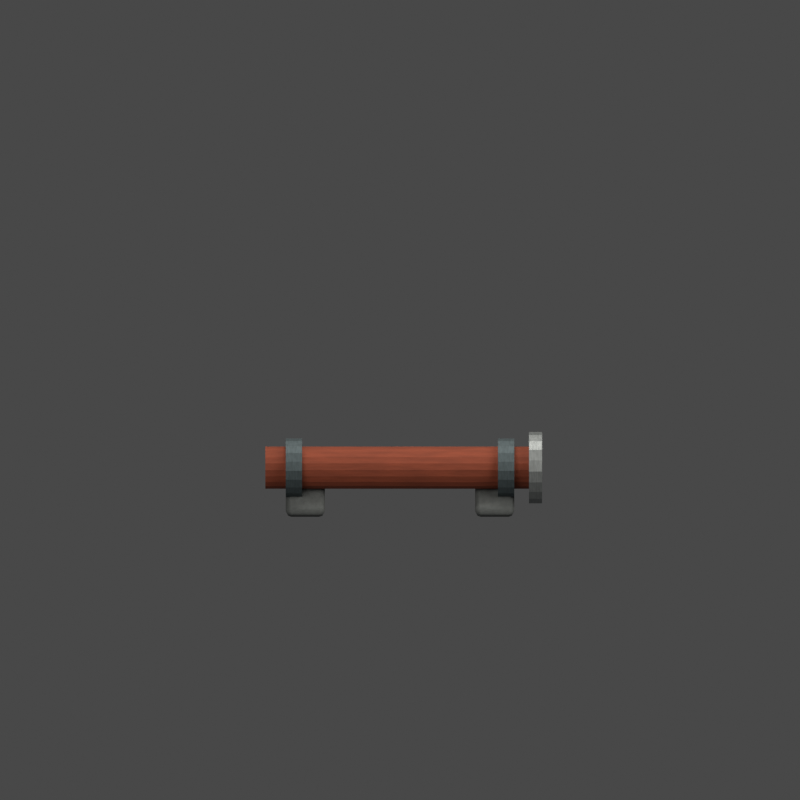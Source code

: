 # Source: pipe-end.blend  (saved by Blender 5.2.45; exported with 4.5.12 LTS)
import bpy
from mathutils import Matrix  # noqa: F401  (used for matrix-valued properties, if any)

bpy.ops.wm.read_factory_settings(use_empty=True)
scene = bpy.context.scene
scene.name = 'FC2 Environment pipe-end'

# ---- materials (node trees are filled in below, after node groups)
mat_fc2_concrete_001 = bpy.data.materials.new('FC2 concrete.001')
mat_fc2_concrete_001.diffuse_color = (0.115, 0.125, 0.123, 1.0)
mat_fc2_rust_001 = bpy.data.materials.new('FC2 rust.001')
mat_fc2_rust_001.diffuse_color = (0.3, 0.065, 0.028, 1.0)
mat_fc2_iron_001 = bpy.data.materials.new('FC2 iron.001')
mat_fc2_iron_001.diffuse_color = (0.1, 0.13, 0.14, 1.0)
mat_fc2_edge_001 = bpy.data.materials.new('FC2 edge.001')
mat_fc2_edge_001.diffuse_color = (0.28, 0.3, 0.3, 1.0)

# ---- material node trees
mat_fc2_concrete_001.use_nodes = True; mat_fc2_concrete_001.node_tree.nodes.clear()
_N = mat_fc2_concrete_001.node_tree.nodes; _L = mat_fc2_concrete_001.node_tree.links
n0 = _N.new('ShaderNodeBsdfPrincipled'); n0.name = 'Principled BSDF'; n0.location = (-200, 100)
n0.inputs[2].default_value = 0.96
n0.inputs[10].default_value = 0.005
n0.inputs[27].default_value = (0.115, 0.125, 0.123, 1.0)
n1 = _N.new('ShaderNodeOutputMaterial'); n1.name = 'Material Output'; n1.location = (200, 100)
n2 = _N.new('ShaderNodeTexNoise'); n2.name = 'Noise Texture'; n2.location = (0, 0)
n2.width = 160
n2.inputs[2].default_value = 8.0
n2.inputs[3].default_value = 3.0
n3 = _N.new('ShaderNodeValToRGB'); n3.name = 'Color Ramp'; n3.location = (0, 0)
while len(n3.color_ramp.elements) > 1: n3.color_ramp.elements.remove(n3.color_ramp.elements[-1])
n3.color_ramp.elements[0].position = 0.2; n3.color_ramp.elements[0].color = (0.07475, 0.08125, 0.07995, 1.0)
_e = n3.color_ramp.elements.new(0.8); _e.color = (0.115, 0.125, 0.123, 1.0)
n4 = _N.new('ShaderNodeBump'); n4.name = 'Bump'; n4.location = (0, 0)
n4.inputs[0].default_value = 0.12
n4.inputs[1].default_value = 0.015
_L.new(n0.outputs[0], n1.inputs[0])
_L.new(n2.outputs[0], n3.inputs[0])
_L.new(n3.outputs[0], n0.inputs[0])
_L.new(n2.outputs[0], n4.inputs[3])
_L.new(n4.outputs[0], n0.inputs[5])
n1.is_active_output = True
mat_fc2_rust_001.use_nodes = True; mat_fc2_rust_001.node_tree.nodes.clear()
_N = mat_fc2_rust_001.node_tree.nodes; _L = mat_fc2_rust_001.node_tree.links
n0 = _N.new('ShaderNodeBsdfPrincipled'); n0.name = 'Principled BSDF'; n0.location = (-200, 100)
n0.inputs[1].default_value = 0.3
n0.inputs[2].default_value = 0.8
n0.inputs[10].default_value = 0.005
n0.inputs[27].default_value = (0.3, 0.065, 0.028, 1.0)
n1 = _N.new('ShaderNodeOutputMaterial'); n1.name = 'Material Output'; n1.location = (200, 100)
n2 = _N.new('ShaderNodeTexNoise'); n2.name = 'Noise Texture'; n2.location = (0, 0)
n2.width = 160
n2.inputs[2].default_value = 8.0
n2.inputs[3].default_value = 3.0
n3 = _N.new('ShaderNodeValToRGB'); n3.name = 'Color Ramp'; n3.location = (0, 0)
while len(n3.color_ramp.elements) > 1: n3.color_ramp.elements.remove(n3.color_ramp.elements[-1])
n3.color_ramp.elements[0].position = 0.2; n3.color_ramp.elements[0].color = (0.195, 0.04225, 0.0182, 1.0)
_e = n3.color_ramp.elements.new(0.8); _e.color = (0.3, 0.065, 0.028, 1.0)
n4 = _N.new('ShaderNodeBump'); n4.name = 'Bump'; n4.location = (0, 0)
n4.inputs[0].default_value = 0.12
n4.inputs[1].default_value = 0.015
_L.new(n0.outputs[0], n1.inputs[0])
_L.new(n2.outputs[0], n3.inputs[0])
_L.new(n3.outputs[0], n0.inputs[0])
_L.new(n2.outputs[0], n4.inputs[3])
_L.new(n4.outputs[0], n0.inputs[5])
n1.is_active_output = True
mat_fc2_iron_001.use_nodes = True; mat_fc2_iron_001.node_tree.nodes.clear()
_N = mat_fc2_iron_001.node_tree.nodes; _L = mat_fc2_iron_001.node_tree.links
n0 = _N.new('ShaderNodeBsdfPrincipled'); n0.name = 'Principled BSDF'; n0.location = (-200, 100)
n0.inputs[1].default_value = 0.65
n0.inputs[2].default_value = 0.64
n0.inputs[10].default_value = 0.005
n0.inputs[27].default_value = (0.1, 0.13, 0.14, 1.0)
n1 = _N.new('ShaderNodeOutputMaterial'); n1.name = 'Material Output'; n1.location = (200, 100)
n2 = _N.new('ShaderNodeTexNoise'); n2.name = 'Noise Texture'; n2.location = (0, 0)
n2.width = 160
n2.inputs[2].default_value = 8.0
n2.inputs[3].default_value = 3.0
n3 = _N.new('ShaderNodeValToRGB'); n3.name = 'Color Ramp'; n3.location = (0, 0)
while len(n3.color_ramp.elements) > 1: n3.color_ramp.elements.remove(n3.color_ramp.elements[-1])
n3.color_ramp.elements[0].position = 0.2; n3.color_ramp.elements[0].color = (0.065, 0.0845, 0.091, 1.0)
_e = n3.color_ramp.elements.new(0.8); _e.color = (0.1, 0.13, 0.14, 1.0)
n4 = _N.new('ShaderNodeBump'); n4.name = 'Bump'; n4.location = (0, 0)
n4.inputs[0].default_value = 0.12
n4.inputs[1].default_value = 0.015
_L.new(n0.outputs[0], n1.inputs[0])
_L.new(n2.outputs[0], n3.inputs[0])
_L.new(n3.outputs[0], n0.inputs[0])
_L.new(n2.outputs[0], n4.inputs[3])
_L.new(n4.outputs[0], n0.inputs[5])
n1.is_active_output = True
mat_fc2_edge_001.use_nodes = True; mat_fc2_edge_001.node_tree.nodes.clear()
_N = mat_fc2_edge_001.node_tree.nodes; _L = mat_fc2_edge_001.node_tree.links
n0 = _N.new('ShaderNodeBsdfPrincipled'); n0.name = 'Principled BSDF'; n0.location = (-200, 100)
n0.inputs[1].default_value = 0.65
n0.inputs[10].default_value = 0.005
n0.inputs[27].default_value = (0.28, 0.3, 0.3, 1.0)
n1 = _N.new('ShaderNodeOutputMaterial'); n1.name = 'Material Output'; n1.location = (200, 100)
n2 = _N.new('ShaderNodeTexNoise'); n2.name = 'Noise Texture'; n2.location = (0, 0)
n2.width = 160
n2.inputs[2].default_value = 8.0
n2.inputs[3].default_value = 3.0
n3 = _N.new('ShaderNodeValToRGB'); n3.name = 'Color Ramp'; n3.location = (0, 0)
while len(n3.color_ramp.elements) > 1: n3.color_ramp.elements.remove(n3.color_ramp.elements[-1])
n3.color_ramp.elements[0].position = 0.2; n3.color_ramp.elements[0].color = (0.182, 0.195, 0.195, 1.0)
_e = n3.color_ramp.elements.new(0.8); _e.color = (0.28, 0.3, 0.3, 1.0)
n4 = _N.new('ShaderNodeBump'); n4.name = 'Bump'; n4.location = (0, 0)
n4.inputs[0].default_value = 0.12
n4.inputs[1].default_value = 0.015
_L.new(n0.outputs[0], n1.inputs[0])
_L.new(n2.outputs[0], n3.inputs[0])
_L.new(n3.outputs[0], n0.inputs[0])
_L.new(n2.outputs[0], n4.inputs[3])
_L.new(n4.outputs[0], n0.inputs[5])
n1.is_active_output = True

# ---- world
world_fc2_studio_environment_pipe_end = bpy.data.worlds.new('FC2 studio Environment pipe-end'); scene.world = world_fc2_studio_environment_pipe_end
world_fc2_studio_environment_pipe_end.use_nodes = True; world_fc2_studio_environment_pipe_end.node_tree.nodes.clear()
_N = world_fc2_studio_environment_pipe_end.node_tree.nodes; _L = world_fc2_studio_environment_pipe_end.node_tree.links
n0 = _N.new('ShaderNodeBackground'); n0.name = 'Background'; n0.location = (-200, 100)
n0.inputs[0].default_value = (0.3, 0.3, 0.3, 1.0)
n0.inputs[1].default_value = 0.35
n1 = _N.new('ShaderNodeOutputWorld'); n1.name = 'World Output'; n1.location = (200, 100)
_L.new(n0.outputs[0], n1.inputs[0])
n1.is_active_output = True

# ---- cameras
cam_camera_008 = bpy.data.cameras.new('Camera.008')
cam_camera_008.type = 'ORTHO'
cam_camera_008.ortho_scale = 4.9

# ---- lights
light_area_024 = bpy.data.lights.new('Area.024', 'AREA')
light_area_024.color = (1.0, 0.96, 0.9)
light_area_024.energy = 450.0
light_area_024.size = 5.0
light_area_024.size_y = 1.0
light_area_025 = bpy.data.lights.new('Area.025', 'AREA')
light_area_025.color = (1.0, 0.96, 0.9)
light_area_025.energy = 292.5
light_area_025.size = 4.0
light_area_025.size_y = 1.0
light_area_026 = bpy.data.lights.new('Area.026', 'AREA')
light_area_026.color = (1.0, 0.96, 0.9)
light_area_026.energy = 540.0
light_area_026.size = 3.0
light_area_026.size_y = 1.0

# ---- meshes
me_cube_026 = bpy.data.meshes.new('Cube.026')
me_cube_026.from_pydata([(-0.12, -0.26, -0.04), (-0.12, -0.26, 0.04), (-0.12, 0.26, -0.04), (-0.12, 0.26, 0.04), (0.12, -0.26, -0.04), (0.12, -0.26, 0.04), (0.12, 0.26, -0.04), (0.12, 0.26, 0.04)], [], [(0, 1, 3, 2), (2, 3, 7, 6), (6, 7, 5, 4), (4, 5, 1, 0), (2, 6, 4, 0), (7, 3, 1, 5)])
_uv = me_cube_026.uv_layers.new(name='UVMap')
_uv.uv.foreach_set('vector', [0.375, 0.0, 0.625, 0.0, 0.625, 0.25, 0.375, 0.25, 0.375, 0.25, 0.625, 0.25, 0.625, 0.5, 0.375, 0.5, 0.375, 0.5, 0.625, 0.5, 0.625, 0.75, 0.375, 0.75, 0.375, 0.75, 0.625, 0.75, 0.625, 1.0, 0.375, 1.0, 0.125, 0.5, 0.375, 0.5, 0.375, 0.75, 0.125, 0.75, 0.625, 0.5, 0.875, 0.5, 0.875, 0.75, 0.625, 0.75])
me_cube_026.materials.append(mat_fc2_concrete_001)
me_cube_026.update()
me_cube_027 = bpy.data.meshes.new('Cube.027')
me_cube_027.from_pydata([(-0.12, -0.26, -0.04), (-0.12, -0.26, 0.04), (-0.12, 0.26, -0.04), (-0.12, 0.26, 0.04), (0.12, -0.26, -0.04), (0.12, -0.26, 0.04), (0.12, 0.26, -0.04), (0.12, 0.26, 0.04)], [], [(0, 1, 3, 2), (2, 3, 7, 6), (6, 7, 5, 4), (4, 5, 1, 0), (2, 6, 4, 0), (7, 3, 1, 5)])
_uv = me_cube_027.uv_layers.new(name='UVMap')
_uv.uv.foreach_set('vector', [0.375, 0.0, 0.625, 0.0, 0.625, 0.25, 0.375, 0.25, 0.375, 0.25, 0.625, 0.25, 0.625, 0.5, 0.375, 0.5, 0.375, 0.5, 0.625, 0.5, 0.625, 0.75, 0.375, 0.75, 0.375, 0.75, 0.625, 0.75, 0.625, 1.0, 0.375, 1.0, 0.125, 0.5, 0.375, 0.5, 0.375, 0.75, 0.125, 0.75, 0.625, 0.5, 0.875, 0.5, 0.875, 0.75, 0.625, 0.75])
me_cube_027.materials.append(mat_fc2_concrete_001)
me_cube_027.update()
me_cylinder_019 = bpy.data.meshes.new('Cylinder.019')
me_cylinder_019.from_pydata([(0.0, 0.13, -0.825), (0.0, 0.13, 0.825), (0.04017, 0.1236, -0.825), (0.04017, 0.1236, 0.825), (0.07641, 0.1052, -0.825), (0.07641, 0.1052, 0.825), (0.1052, 0.07641, -0.825), (0.1052, 0.07641, 0.825), (0.1236, 0.04017, -0.825), (0.1236, 0.04017, 0.825), (0.13, 0.0, -0.825), (0.13, 0.0, 0.825), (0.1236, -0.04017, -0.825), (0.1236, -0.04017, 0.825), (0.1052, -0.07641, -0.825), (0.1052, -0.07641, 0.825), (0.07641, -0.1052, -0.825), (0.07641, -0.1052, 0.825), (0.04017, -0.1236, -0.825), (0.04017, -0.1236, 0.825), (0.0, -0.13, -0.825), (0.0, -0.13, 0.825), (-0.04017, -0.1236, -0.825), (-0.04017, -0.1236, 0.825), (-0.07641, -0.1052, -0.825), (-0.07641, -0.1052, 0.825), (-0.1052, -0.07641, -0.825), (-0.1052, -0.07641, 0.825), (-0.1236, -0.04017, -0.825), (-0.1236, -0.04017, 0.825), (-0.13, 0.0, -0.825), (-0.13, 0.0, 0.825), (-0.1236, 0.04017, -0.825), (-0.1236, 0.04017, 0.825), (-0.1052, 0.07641, -0.825), (-0.1052, 0.07641, 0.825), (-0.07641, 0.1052, -0.825), (-0.07641, 0.1052, 0.825), (-0.04017, 0.1236, -0.825), (-0.04017, 0.1236, 0.825)], [], [(0, 1, 3, 2), (2, 3, 5, 4), (4, 5, 7, 6), (6, 7, 9, 8), (8, 9, 11, 10), (10, 11, 13, 12), (12, 13, 15, 14), (14, 15, 17, 16), (16, 17, 19, 18), (18, 19, 21, 20), (20, 21, 23, 22), (22, 23, 25, 24), (24, 25, 27, 26), (26, 27, 29, 28), (28, 29, 31, 30), (30, 31, 33, 32), (32, 33, 35, 34), (34, 35, 37, 36), (3, 1, 39, 37, 35, 33, 31, 29, 27, 25, 23, 21, 19, 17, 15, 13, 11, 9, 7, 5), (36, 37, 39, 38), (38, 39, 1, 0), (0, 2, 4, 6, 8, 10, 12, 14, 16, 18, 20, 22, 24, 26, 28, 30, 32, 34, 36, 38)])
_uv = me_cylinder_019.uv_layers.new(name='UVMap')
_uv.uv.foreach_set('vector', [1.0, 0.5, 1.0, 1.0, 0.95, 1.0, 0.95, 0.5, 0.95, 0.5, 0.95, 1.0, 0.9, 1.0, 0.9, 0.5, 0.9, 0.5, 0.9, 1.0, 0.85, 1.0, 0.85, 0.5, 0.85, 0.5, 0.85, 1.0, 0.8, 1.0, 0.8, 0.5, 0.8, 0.5, 0.8, 1.0, 0.75, 1.0, 0.75, 0.5, 0.75, 0.5, 0.75, 1.0, 0.7, 1.0, 0.7, 0.5, 0.7, 0.5, 0.7, 1.0, 0.65, 1.0, 0.65, 0.5, 0.65, 0.5, 0.65, 1.0, 0.6, 1.0, 0.6, 0.5, 0.6, 0.5, 0.6, 1.0, 0.55, 1.0, 0.55, 0.5, 0.55, 0.5, 0.55, 1.0, 0.5, 1.0, 0.5, 0.5, 0.5, 0.5, 0.5, 1.0, 0.45, 1.0, 0.45, 0.5, 0.45, 0.5, 0.45, 1.0, 0.4, 1.0, 0.4, 0.5, 0.4, 0.5, 0.4, 1.0, 0.35, 1.0, 0.35, 0.5, 0.35, 0.5, 0.35, 1.0, 0.3, 1.0, 0.3, 0.5, 0.3, 0.5, 0.3, 1.0, 0.25, 1.0, 0.25, 0.5, 0.25, 0.5, 0.25, 1.0, 0.2, 1.0, 0.2, 0.5, 0.2, 0.5, 0.2, 1.0, 0.15, 1.0, 0.15, 0.5, 0.15, 0.5, 0.15, 1.0, 0.1, 1.0, 0.1, 0.5, 0.3242, 0.4783, 0.25, 0.49, 0.1758, 0.4783, 0.1089, 0.4442, 0.05584, 0.3911, 0.02175, 0.3242, 0.01, 0.25, 0.02175, 0.1758, 0.05584, 0.1089, 0.1089, 0.05584, 0.1758, 0.02175, 0.25, 0.01, 0.3242, 0.02175, 0.3911, 0.05584, 0.4442, 0.1089, 0.4783, 0.1758, 0.49, 0.25, 0.4783, 0.3242, 0.4442, 0.3911, 0.3911, 0.4442, 0.1, 0.5, 0.1, 1.0, 0.05, 1.0, 0.05, 0.5, 0.05, 0.5, 0.05, 1.0, -1.565e-07, 1.0, -1.565e-07, 0.5, 0.75, 0.49, 0.8242, 0.4783, 0.8911, 0.4442, 0.9442, 0.3911, 0.9783, 0.3242, 0.99, 0.25, 0.9783, 0.1758, 0.9442, 0.1089, 0.8911, 0.05584, 0.8242, 0.02175, 0.75, 0.01, 0.6758, 0.02175, 0.6089, 0.05584, 0.5558, 0.1089, 0.5217, 0.1758, 0.51, 0.25, 0.5217, 0.3242, 0.5558, 0.3911, 0.6089, 0.4442, 0.6758, 0.4783])
me_cylinder_019.materials.append(mat_fc2_rust_001)
me_cylinder_019.update()
me_cylinder_020 = bpy.data.meshes.new('Cylinder.020')
me_cylinder_020.from_pydata([(0.0, 0.18, -0.05), (0.0, 0.18, 0.05), (0.05562, 0.1712, -0.05), (0.05562, 0.1712, 0.05), (0.1058, 0.1456, -0.05), (0.1058, 0.1456, 0.05), (0.1456, 0.1058, -0.05), (0.1456, 0.1058, 0.05), (0.1712, 0.05562, -0.05), (0.1712, 0.05562, 0.05), (0.18, 0.0, -0.05), (0.18, 0.0, 0.05), (0.1712, -0.05562, -0.05), (0.1712, -0.05562, 0.05), (0.1456, -0.1058, -0.05), (0.1456, -0.1058, 0.05), (0.1058, -0.1456, -0.05), (0.1058, -0.1456, 0.05), (0.05562, -0.1712, -0.05), (0.05562, -0.1712, 0.05), (0.0, -0.18, -0.05), (0.0, -0.18, 0.05), (-0.05562, -0.1712, -0.05), (-0.05562, -0.1712, 0.05), (-0.1058, -0.1456, -0.05), (-0.1058, -0.1456, 0.05), (-0.1456, -0.1058, -0.05), (-0.1456, -0.1058, 0.05), (-0.1712, -0.05562, -0.05), (-0.1712, -0.05562, 0.05), (-0.18, 0.0, -0.05), (-0.18, 0.0, 0.05), (-0.1712, 0.05562, -0.05), (-0.1712, 0.05562, 0.05), (-0.1456, 0.1058, -0.05), (-0.1456, 0.1058, 0.05), (-0.1058, 0.1456, -0.05), (-0.1058, 0.1456, 0.05), (-0.05562, 0.1712, -0.05), (-0.05562, 0.1712, 0.05)], [], [(0, 1, 3, 2), (2, 3, 5, 4), (4, 5, 7, 6), (6, 7, 9, 8), (8, 9, 11, 10), (10, 11, 13, 12), (12, 13, 15, 14), (14, 15, 17, 16), (16, 17, 19, 18), (18, 19, 21, 20), (20, 21, 23, 22), (22, 23, 25, 24), (24, 25, 27, 26), (26, 27, 29, 28), (28, 29, 31, 30), (30, 31, 33, 32), (32, 33, 35, 34), (34, 35, 37, 36), (3, 1, 39, 37, 35, 33, 31, 29, 27, 25, 23, 21, 19, 17, 15, 13, 11, 9, 7, 5), (36, 37, 39, 38), (38, 39, 1, 0), (0, 2, 4, 6, 8, 10, 12, 14, 16, 18, 20, 22, 24, 26, 28, 30, 32, 34, 36, 38)])
_uv = me_cylinder_020.uv_layers.new(name='UVMap')
_uv.uv.foreach_set('vector', [1.0, 0.5, 1.0, 1.0, 0.95, 1.0, 0.95, 0.5, 0.95, 0.5, 0.95, 1.0, 0.9, 1.0, 0.9, 0.5, 0.9, 0.5, 0.9, 1.0, 0.85, 1.0, 0.85, 0.5, 0.85, 0.5, 0.85, 1.0, 0.8, 1.0, 0.8, 0.5, 0.8, 0.5, 0.8, 1.0, 0.75, 1.0, 0.75, 0.5, 0.75, 0.5, 0.75, 1.0, 0.7, 1.0, 0.7, 0.5, 0.7, 0.5, 0.7, 1.0, 0.65, 1.0, 0.65, 0.5, 0.65, 0.5, 0.65, 1.0, 0.6, 1.0, 0.6, 0.5, 0.6, 0.5, 0.6, 1.0, 0.55, 1.0, 0.55, 0.5, 0.55, 0.5, 0.55, 1.0, 0.5, 1.0, 0.5, 0.5, 0.5, 0.5, 0.5, 1.0, 0.45, 1.0, 0.45, 0.5, 0.45, 0.5, 0.45, 1.0, 0.4, 1.0, 0.4, 0.5, 0.4, 0.5, 0.4, 1.0, 0.35, 1.0, 0.35, 0.5, 0.35, 0.5, 0.35, 1.0, 0.3, 1.0, 0.3, 0.5, 0.3, 0.5, 0.3, 1.0, 0.25, 1.0, 0.25, 0.5, 0.25, 0.5, 0.25, 1.0, 0.2, 1.0, 0.2, 0.5, 0.2, 0.5, 0.2, 1.0, 0.15, 1.0, 0.15, 0.5, 0.15, 0.5, 0.15, 1.0, 0.1, 1.0, 0.1, 0.5, 0.3242, 0.4783, 0.25, 0.49, 0.1758, 0.4783, 0.1089, 0.4442, 0.05584, 0.3911, 0.02175, 0.3242, 0.01, 0.25, 0.02175, 0.1758, 0.05584, 0.1089, 0.1089, 0.05584, 0.1758, 0.02175, 0.25, 0.01, 0.3242, 0.02175, 0.3911, 0.05584, 0.4442, 0.1089, 0.4783, 0.1758, 0.49, 0.25, 0.4783, 0.3242, 0.4442, 0.3911, 0.3911, 0.4442, 0.1, 0.5, 0.1, 1.0, 0.05, 1.0, 0.05, 0.5, 0.05, 0.5, 0.05, 1.0, -1.565e-07, 1.0, -1.565e-07, 0.5, 0.75, 0.49, 0.8242, 0.4783, 0.8911, 0.4442, 0.9442, 0.3911, 0.9783, 0.3242, 0.99, 0.25, 0.9783, 0.1758, 0.9442, 0.1089, 0.8911, 0.05584, 0.8242, 0.02175, 0.75, 0.01, 0.6758, 0.02175, 0.6089, 0.05584, 0.5558, 0.1089, 0.5217, 0.1758, 0.51, 0.25, 0.5217, 0.3242, 0.5558, 0.3911, 0.6089, 0.4442, 0.6758, 0.4783])
me_cylinder_020.materials.append(mat_fc2_iron_001)
me_cylinder_020.update()
me_cylinder_021 = bpy.data.meshes.new('Cylinder.021')
me_cylinder_021.from_pydata([(0.0, 0.18, -0.05), (0.0, 0.18, 0.05), (0.05562, 0.1712, -0.05), (0.05562, 0.1712, 0.05), (0.1058, 0.1456, -0.05), (0.1058, 0.1456, 0.05), (0.1456, 0.1058, -0.05), (0.1456, 0.1058, 0.05), (0.1712, 0.05562, -0.05), (0.1712, 0.05562, 0.05), (0.18, 0.0, -0.05), (0.18, 0.0, 0.05), (0.1712, -0.05562, -0.05), (0.1712, -0.05562, 0.05), (0.1456, -0.1058, -0.05), (0.1456, -0.1058, 0.05), (0.1058, -0.1456, -0.05), (0.1058, -0.1456, 0.05), (0.05562, -0.1712, -0.05), (0.05562, -0.1712, 0.05), (0.0, -0.18, -0.05), (0.0, -0.18, 0.05), (-0.05562, -0.1712, -0.05), (-0.05562, -0.1712, 0.05), (-0.1058, -0.1456, -0.05), (-0.1058, -0.1456, 0.05), (-0.1456, -0.1058, -0.05), (-0.1456, -0.1058, 0.05), (-0.1712, -0.05562, -0.05), (-0.1712, -0.05562, 0.05), (-0.18, 0.0, -0.05), (-0.18, 0.0, 0.05), (-0.1712, 0.05562, -0.05), (-0.1712, 0.05562, 0.05), (-0.1456, 0.1058, -0.05), (-0.1456, 0.1058, 0.05), (-0.1058, 0.1456, -0.05), (-0.1058, 0.1456, 0.05), (-0.05562, 0.1712, -0.05), (-0.05562, 0.1712, 0.05)], [], [(0, 1, 3, 2), (2, 3, 5, 4), (4, 5, 7, 6), (6, 7, 9, 8), (8, 9, 11, 10), (10, 11, 13, 12), (12, 13, 15, 14), (14, 15, 17, 16), (16, 17, 19, 18), (18, 19, 21, 20), (20, 21, 23, 22), (22, 23, 25, 24), (24, 25, 27, 26), (26, 27, 29, 28), (28, 29, 31, 30), (30, 31, 33, 32), (32, 33, 35, 34), (34, 35, 37, 36), (3, 1, 39, 37, 35, 33, 31, 29, 27, 25, 23, 21, 19, 17, 15, 13, 11, 9, 7, 5), (36, 37, 39, 38), (38, 39, 1, 0), (0, 2, 4, 6, 8, 10, 12, 14, 16, 18, 20, 22, 24, 26, 28, 30, 32, 34, 36, 38)])
_uv = me_cylinder_021.uv_layers.new(name='UVMap')
_uv.uv.foreach_set('vector', [1.0, 0.5, 1.0, 1.0, 0.95, 1.0, 0.95, 0.5, 0.95, 0.5, 0.95, 1.0, 0.9, 1.0, 0.9, 0.5, 0.9, 0.5, 0.9, 1.0, 0.85, 1.0, 0.85, 0.5, 0.85, 0.5, 0.85, 1.0, 0.8, 1.0, 0.8, 0.5, 0.8, 0.5, 0.8, 1.0, 0.75, 1.0, 0.75, 0.5, 0.75, 0.5, 0.75, 1.0, 0.7, 1.0, 0.7, 0.5, 0.7, 0.5, 0.7, 1.0, 0.65, 1.0, 0.65, 0.5, 0.65, 0.5, 0.65, 1.0, 0.6, 1.0, 0.6, 0.5, 0.6, 0.5, 0.6, 1.0, 0.55, 1.0, 0.55, 0.5, 0.55, 0.5, 0.55, 1.0, 0.5, 1.0, 0.5, 0.5, 0.5, 0.5, 0.5, 1.0, 0.45, 1.0, 0.45, 0.5, 0.45, 0.5, 0.45, 1.0, 0.4, 1.0, 0.4, 0.5, 0.4, 0.5, 0.4, 1.0, 0.35, 1.0, 0.35, 0.5, 0.35, 0.5, 0.35, 1.0, 0.3, 1.0, 0.3, 0.5, 0.3, 0.5, 0.3, 1.0, 0.25, 1.0, 0.25, 0.5, 0.25, 0.5, 0.25, 1.0, 0.2, 1.0, 0.2, 0.5, 0.2, 0.5, 0.2, 1.0, 0.15, 1.0, 0.15, 0.5, 0.15, 0.5, 0.15, 1.0, 0.1, 1.0, 0.1, 0.5, 0.3242, 0.4783, 0.25, 0.49, 0.1758, 0.4783, 0.1089, 0.4442, 0.05584, 0.3911, 0.02175, 0.3242, 0.01, 0.25, 0.02175, 0.1758, 0.05584, 0.1089, 0.1089, 0.05584, 0.1758, 0.02175, 0.25, 0.01, 0.3242, 0.02175, 0.3911, 0.05584, 0.4442, 0.1089, 0.4783, 0.1758, 0.49, 0.25, 0.4783, 0.3242, 0.4442, 0.3911, 0.3911, 0.4442, 0.1, 0.5, 0.1, 1.0, 0.05, 1.0, 0.05, 0.5, 0.05, 0.5, 0.05, 1.0, -1.565e-07, 1.0, -1.565e-07, 0.5, 0.75, 0.49, 0.8242, 0.4783, 0.8911, 0.4442, 0.9442, 0.3911, 0.9783, 0.3242, 0.99, 0.25, 0.9783, 0.1758, 0.9442, 0.1089, 0.8911, 0.05584, 0.8242, 0.02175, 0.75, 0.01, 0.6758, 0.02175, 0.6089, 0.05584, 0.5558, 0.1089, 0.5217, 0.1758, 0.51, 0.25, 0.5217, 0.3242, 0.5558, 0.3911, 0.6089, 0.4442, 0.6758, 0.4783])
me_cylinder_021.materials.append(mat_fc2_iron_001)
me_cylinder_021.update()
me_cylinder_022 = bpy.data.meshes.new('Cylinder.022')
me_cylinder_022.from_pydata([(0.0, 0.22, -0.04), (0.0, 0.22, 0.04), (0.06798, 0.2092, -0.04), (0.06798, 0.2092, 0.04), (0.1293, 0.178, -0.04), (0.1293, 0.178, 0.04), (0.178, 0.1293, -0.04), (0.178, 0.1293, 0.04), (0.2092, 0.06798, -0.04), (0.2092, 0.06798, 0.04), (0.22, 0.0, -0.04), (0.22, 0.0, 0.04), (0.2092, -0.06798, -0.04), (0.2092, -0.06798, 0.04), (0.178, -0.1293, -0.04), (0.178, -0.1293, 0.04), (0.1293, -0.178, -0.04), (0.1293, -0.178, 0.04), (0.06798, -0.2092, -0.04), (0.06798, -0.2092, 0.04), (0.0, -0.22, -0.04), (0.0, -0.22, 0.04), (-0.06798, -0.2092, -0.04), (-0.06798, -0.2092, 0.04), (-0.1293, -0.178, -0.04), (-0.1293, -0.178, 0.04), (-0.178, -0.1293, -0.04), (-0.178, -0.1293, 0.04), (-0.2092, -0.06798, -0.04), (-0.2092, -0.06798, 0.04), (-0.22, 0.0, -0.04), (-0.22, 0.0, 0.04), (-0.2092, 0.06798, -0.04), (-0.2092, 0.06798, 0.04), (-0.178, 0.1293, -0.04), (-0.178, 0.1293, 0.04), (-0.1293, 0.178, -0.04), (-0.1293, 0.178, 0.04), (-0.06798, 0.2092, -0.04), (-0.06798, 0.2092, 0.04)], [], [(0, 1, 3, 2), (2, 3, 5, 4), (4, 5, 7, 6), (6, 7, 9, 8), (8, 9, 11, 10), (10, 11, 13, 12), (12, 13, 15, 14), (14, 15, 17, 16), (16, 17, 19, 18), (18, 19, 21, 20), (20, 21, 23, 22), (22, 23, 25, 24), (24, 25, 27, 26), (26, 27, 29, 28), (28, 29, 31, 30), (30, 31, 33, 32), (32, 33, 35, 34), (34, 35, 37, 36), (3, 1, 39, 37, 35, 33, 31, 29, 27, 25, 23, 21, 19, 17, 15, 13, 11, 9, 7, 5), (36, 37, 39, 38), (38, 39, 1, 0), (0, 2, 4, 6, 8, 10, 12, 14, 16, 18, 20, 22, 24, 26, 28, 30, 32, 34, 36, 38)])
_uv = me_cylinder_022.uv_layers.new(name='UVMap')
_uv.uv.foreach_set('vector', [1.0, 0.5, 1.0, 1.0, 0.95, 1.0, 0.95, 0.5, 0.95, 0.5, 0.95, 1.0, 0.9, 1.0, 0.9, 0.5, 0.9, 0.5, 0.9, 1.0, 0.85, 1.0, 0.85, 0.5, 0.85, 0.5, 0.85, 1.0, 0.8, 1.0, 0.8, 0.5, 0.8, 0.5, 0.8, 1.0, 0.75, 1.0, 0.75, 0.5, 0.75, 0.5, 0.75, 1.0, 0.7, 1.0, 0.7, 0.5, 0.7, 0.5, 0.7, 1.0, 0.65, 1.0, 0.65, 0.5, 0.65, 0.5, 0.65, 1.0, 0.6, 1.0, 0.6, 0.5, 0.6, 0.5, 0.6, 1.0, 0.55, 1.0, 0.55, 0.5, 0.55, 0.5, 0.55, 1.0, 0.5, 1.0, 0.5, 0.5, 0.5, 0.5, 0.5, 1.0, 0.45, 1.0, 0.45, 0.5, 0.45, 0.5, 0.45, 1.0, 0.4, 1.0, 0.4, 0.5, 0.4, 0.5, 0.4, 1.0, 0.35, 1.0, 0.35, 0.5, 0.35, 0.5, 0.35, 1.0, 0.3, 1.0, 0.3, 0.5, 0.3, 0.5, 0.3, 1.0, 0.25, 1.0, 0.25, 0.5, 0.25, 0.5, 0.25, 1.0, 0.2, 1.0, 0.2, 0.5, 0.2, 0.5, 0.2, 1.0, 0.15, 1.0, 0.15, 0.5, 0.15, 0.5, 0.15, 1.0, 0.1, 1.0, 0.1, 0.5, 0.3242, 0.4783, 0.25, 0.49, 0.1758, 0.4783, 0.1089, 0.4442, 0.05584, 0.3911, 0.02175, 0.3242, 0.01, 0.25, 0.02175, 0.1758, 0.05584, 0.1089, 0.1089, 0.05584, 0.1758, 0.02175, 0.25, 0.01, 0.3242, 0.02175, 0.3911, 0.05584, 0.4442, 0.1089, 0.4783, 0.1758, 0.49, 0.25, 0.4783, 0.3242, 0.4442, 0.3911, 0.3911, 0.4442, 0.1, 0.5, 0.1, 1.0, 0.05, 1.0, 0.05, 0.5, 0.05, 0.5, 0.05, 1.0, -1.565e-07, 1.0, -1.565e-07, 0.5, 0.75, 0.49, 0.8242, 0.4783, 0.8911, 0.4442, 0.9442, 0.3911, 0.9783, 0.3242, 0.99, 0.25, 0.9783, 0.1758, 0.9442, 0.1089, 0.8911, 0.05584, 0.8242, 0.02175, 0.75, 0.01, 0.6758, 0.02175, 0.6089, 0.05584, 0.5558, 0.1089, 0.5217, 0.1758, 0.51, 0.25, 0.5217, 0.3242, 0.5558, 0.3911, 0.6089, 0.4442, 0.6758, 0.4783])
me_cylinder_022.materials.append(mat_fc2_edge_001)
me_cylinder_022.update()

# ---- objects
ob_fc2_sprite_camera_environment_pipe_end = bpy.data.objects.new('FC2 sprite camera Environment pipe-end', cam_camera_008)
ob_area_024 = bpy.data.objects.new('Area.024', light_area_024)
ob_area_025 = bpy.data.objects.new('Area.025', light_area_025)
ob_area_026 = bpy.data.objects.new('Area.026', light_area_026)
ob_fc2_environment_pipe_end_ground_anchor = bpy.data.objects.new('FC2 Environment pipe-end ground anchor', None)
ob_fc2_flush_support_shoe_006 = bpy.data.objects.new('FC2 flush support shoe.006', me_cube_026)
ob_fc2_flush_support_shoe_007 = bpy.data.objects.new('FC2 flush support shoe.007', me_cube_027)
ob_fc2_low_pressure_pipe_003 = bpy.data.objects.new('FC2 low pressure pipe.003', me_cylinder_019)
ob_fc2_pressure_collar_006 = bpy.data.objects.new('FC2 pressure collar.006', me_cylinder_020)
ob_fc2_pressure_collar_007 = bpy.data.objects.new('FC2 pressure collar.007', me_cylinder_021)
ob_fc2_blank_flange = bpy.data.objects.new('FC2 blank flange', me_cylinder_022)

# ---- transforms, parenting, visibility, modifiers, constraints
ob_fc2_sprite_camera_environment_pipe_end.location = (0.0, -8.0, 8.0)
ob_fc2_sprite_camera_environment_pipe_end.rotation_euler = (0.8345, -0.0, 0.0)
ob_area_024.location = (-3.0, -4.0, 7.0)
ob_area_024.rotation_euler = (0.6747, 9.259e-08, -0.6435)
ob_area_025.location = (4.0, -1.0, 4.0)
ob_area_025.rotation_euler = (0.9033, 3.791e-08, 1.326)
ob_area_026.location = (0.0, 4.0, 6.0)
ob_area_026.rotation_euler = (0.6511, 5.298e-08, 3.142)
ob_fc2_environment_pipe_end_ground_anchor.location = (0.0, 0.0, 0.0)
ob_fc2_flush_support_shoe_006.parent = ob_fc2_environment_pipe_end_ground_anchor
ob_fc2_flush_support_shoe_006.location = (-0.58, 0.0, 0.04)
_m = ob_fc2_flush_support_shoe_006.modifiers.new('Fabricated edges', 'BEVEL')
_m.width = 0.035
_m.width_pct = 0.035
_m.segments = 2
_m = ob_fc2_flush_support_shoe_006.modifiers.new('Face normals', 'WEIGHTED_NORMAL')
ob_fc2_flush_support_shoe_007.parent = ob_fc2_environment_pipe_end_ground_anchor
ob_fc2_flush_support_shoe_007.location = (0.58, 0.0, 0.04)
_m = ob_fc2_flush_support_shoe_007.modifiers.new('Fabricated edges', 'BEVEL')
_m.width = 0.035
_m.width_pct = 0.035
_m.segments = 2
_m = ob_fc2_flush_support_shoe_007.modifiers.new('Face normals', 'WEIGHTED_NORMAL')
ob_fc2_low_pressure_pipe_003.parent = ob_fc2_environment_pipe_end_ground_anchor
ob_fc2_low_pressure_pipe_003.location = (0.0, 0.0, 0.19)
ob_fc2_low_pressure_pipe_003.rotation_euler = (0.0, 1.571, 0.0)
ob_fc2_pressure_collar_006.parent = ob_fc2_environment_pipe_end_ground_anchor
ob_fc2_pressure_collar_006.location = (-0.65, 0.0, 0.19)
ob_fc2_pressure_collar_006.rotation_euler = (0.0, 1.571, 0.0)
ob_fc2_pressure_collar_007.parent = ob_fc2_environment_pipe_end_ground_anchor
ob_fc2_pressure_collar_007.location = (0.65, 0.0, 0.19)
ob_fc2_pressure_collar_007.rotation_euler = (0.0, 1.571, 0.0)
ob_fc2_blank_flange.parent = ob_fc2_environment_pipe_end_ground_anchor
ob_fc2_blank_flange.location = (0.83, 0.0, 0.19)
ob_fc2_blank_flange.rotation_euler = (0.0, 1.571, 0.0)

# ---- collection membership
scene.collection.objects.link(ob_fc2_sprite_camera_environment_pipe_end)
scene.collection.objects.link(ob_area_024)
scene.collection.objects.link(ob_area_025)
scene.collection.objects.link(ob_area_026)
scene.collection.objects.link(ob_fc2_environment_pipe_end_ground_anchor)
scene.collection.objects.link(ob_fc2_flush_support_shoe_006)
scene.collection.objects.link(ob_fc2_flush_support_shoe_007)
scene.collection.objects.link(ob_fc2_low_pressure_pipe_003)
scene.collection.objects.link(ob_fc2_pressure_collar_006)
scene.collection.objects.link(ob_fc2_pressure_collar_007)
scene.collection.objects.link(ob_fc2_blank_flange)

# ---- scene / render settings (as saved in the file)
scene.camera = ob_fc2_sprite_camera_environment_pipe_end
scene.frame_start = 1; scene.frame_end = 250; scene.frame_set(1)
scene.render.engine = 'CYCLES'
scene.render.image_settings.exr_codec = 'NONE'
scene.render.resolution_x = 128
scene.render.resolution_y = 128
scene.render.film_transparent = True
scene.render.use_bake_clear = False
scene.render.bake_margin = 0
scene.render.bake_bias = 0.0
scene.render.bake_samples = 0
scene.render.simplify_subdivision_render = 0
scene.render.simplify_child_particles_render = 0.0
scene.render.compositor_device = 'GPU'
scene.cycles.samples = 24
scene.eevee.use_volume_custom_range = False
scene.eevee.gtao_distance = 0.0
scene.eevee.use_fast_gi = False
scene.eevee.fast_gi_thickness_near = 0.1
scene.eevee.fast_gi_thickness_far = 0.0
scene.eevee.ray_tracing_options.screen_trace_thickness = 0.1
scene.view_settings.view_transform = 'Standard'
scene.view_settings.exposure = -0.7
bpy.context.view_layer.update()

